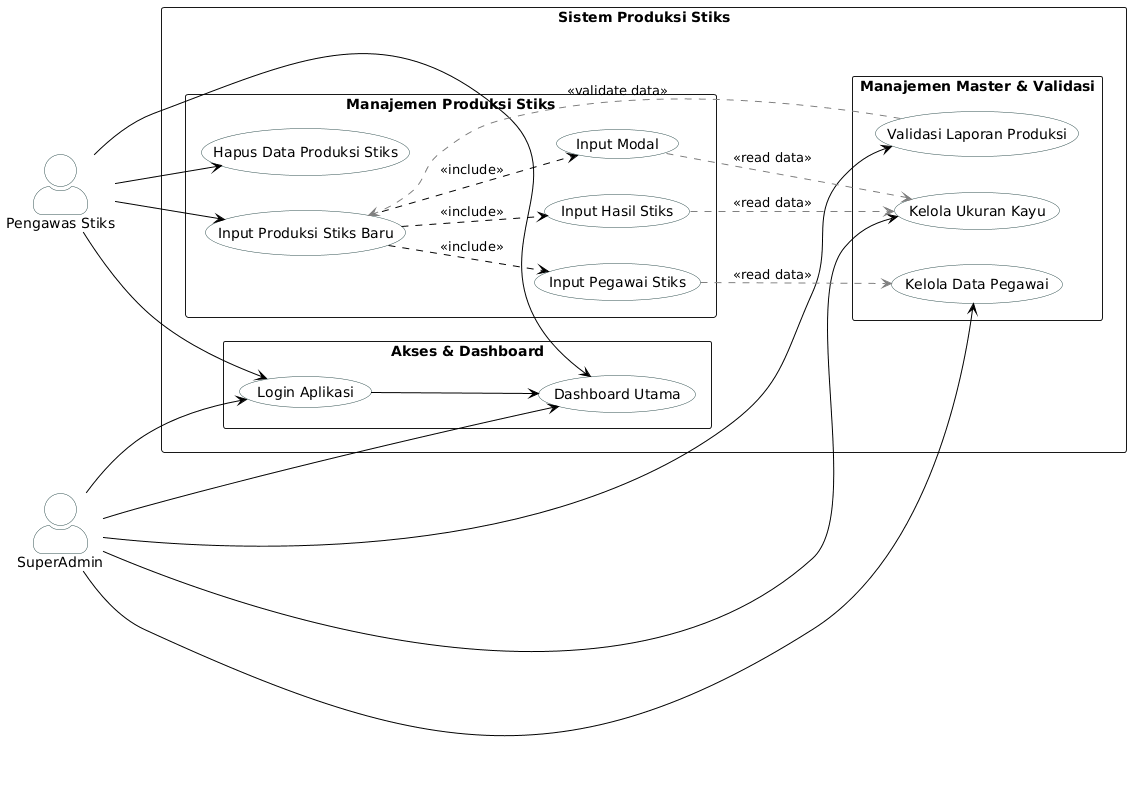

The diagram above was rendered by PlantUML. Its source (embedded in the PNG):
@startuml
' Panggil file style yang sudah dibuat
' === FILE: style.puml ===
' File ini khusus menyimpan konfigurasi tampilan global

left to right direction
skinparam packageStyle rectangle
skinparam actorStyle awesome
skinparam shadowing false

' Konfigurasi Warna Aktor
skinparam actor {
    BackgroundColor White
    BorderColor DarkSlateGray
}

' Konfigurasi Warna Use Case & Garis
skinparam usecase {
    BackgroundColor White
    BorderColor DarkSlateGray
    ArrowColor Black
}

' Konfigurasi Catatan (Note)
skinparam note {
    BackgroundColor #FFF9C4
    BorderColor #FBC02D
}

' === DEFINISI AKTOR ===
actor "Pengawas Stiks" as Pengawas
actor "SuperAdmin" as Admin

package "Sistem Produksi Stiks" {

  ' --- GROUP 1: AUTHENTIKASI ---
  rectangle "Akses & Dashboard" {
      usecase "Login Aplikasi" as UC_Login
      usecase "Dashboard Utama" as UC_Dash
  }

  ' --- GROUP 2: MASTER DATA & VALIDASI (Admin) ---
  rectangle "Manajemen Master & Validasi" {
      usecase "Kelola Data Pegawai" as UC_M_Pegawai
      
      ' Ini menjadi MASTER UTAMA untuk Modal & Hasil
      usecase "Kelola Ukuran Kayu" as UC_M_Ukuran 
      
      usecase "Validasi Laporan Produksi" as UC_Validasi
  }
  
  ' --- GROUP 3: OPERASIONAL HARIAN (Pengawas) ---
  rectangle "Manajemen Produksi Stiks"{
        usecase "Input Produksi Stiks Baru" as UC_InputUtama
        usecase "Hapus Data Produksi Stiks" as UC_DeleteData
        
        ' Langkah-langkah (Include)
        usecase "Input Pegawai Stiks" as UC_In_Pegawai
        usecase "Input Modal" as UC_In_Modal
        usecase "Input Hasil Stiks" as UC_In_Hasil
  }
  
  ' =========================================================
  ' RELASI AKTOR KE SYSTEM
  ' =========================================================
  Admin --> UC_Login
  Admin --> UC_Dash
  
  Pengawas --> UC_Login
  Pengawas --> UC_Dash

  ' =========================================================
  ' RELASI ADMIN
  ' =========================================================
  Admin --> UC_M_Pegawai
  Admin --> UC_M_Ukuran
  Admin --> UC_Validasi

  ' =========================================================
  ' RELASI PENGAWAS
  ' =========================================================
  Pengawas --> UC_InputUtama
  Pengawas --> UC_DeleteData

  ' =========================================================
  ' ATURAN SISTEM (INCLUDE LOGIC)
  ' =========================================================
  UC_Login --> UC_Dash
  
  UC_InputUtama ..> UC_In_Pegawai : <<include>>
  UC_InputUtama ..> UC_In_Modal : <<include>>
  UC_InputUtama ..> UC_In_Hasil : <<include>>

  ' =========================================================
  ' VISUALISASI READ DATA
  ' =========================================================
  
  ' 1. Input Pegawai -> Baca Master Pegawai
  UC_In_Pegawai .[#Gray].> UC_M_Pegawai : <<read data>>
  
  ' 2. Input MODAL -> Baca Master UKURAN
  UC_In_Modal   .[#Gray].> UC_M_Ukuran  : <<read data>>
  
  ' 3. Input HASIL -> Baca Master UKURAN
  UC_In_Hasil   .[#Gray].> UC_M_Ukuran  : <<read data>>
  
  ' 4. Validasi Admin -> Cek Inputan Pengawas
  UC_Validasi   .[#Gray].> UC_InputUtama : <<validate data>>
}
@enduml